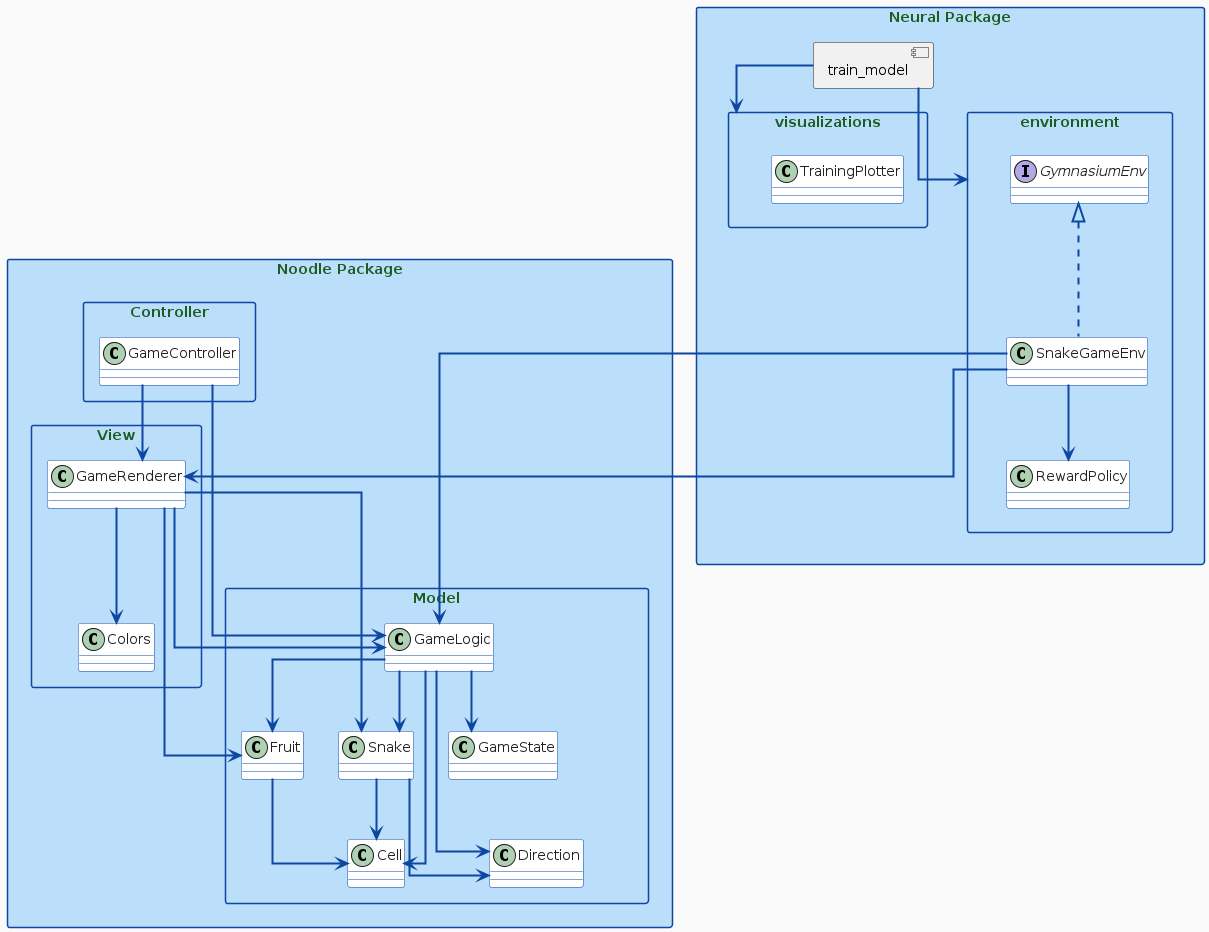

The diagram above was rendered by PlantUML. Its source (embedded in the PNG):
@startuml "architecture"

top to bottom direction
skinparam packageStyle rect
allow_mixing

' Draw straight (orthonormal) arrows
skinparam linetype ortho

' Snake-game-inspired color palette
skinparam backgroundColor #FAFAFA
skinparam shadowing false

' Arrow styling (blue-ish arrows, green-ish font)
skinparam ArrowColor #0D47A1
skinparam ArrowThickness 2
skinparam ArrowFontColor #1B5E20

' Package styling (light blue backgrounds)
skinparam package {
  BackgroundColor #BBDEFB
  BorderColor #0D47A1
  FontColor #1B5E20
}

' Class styling (white with blue borders)
skinparam class {
  BackgroundColor #FFFFFF
  BorderColor #0D47A1
  FontColor #212121
}

' ----------------------------
' Noodle Package
' ----------------------------
package "Noodle Package" {
    package "Model" {
        class GameLogic
        class GameState
        class Snake
        class Fruit
        class Direction
        class Cell
    }

    package "View" {
        class GameRenderer
        class Colors
    }

    package "Controller" {
        class GameController
    }
}

' ----------------------------
' Neural Package
' ----------------------------
package "Neural Package" {
  component train_model

  package visualizations {
    class TrainingPlotter
  }

  package environment {
    class RewardPolicy

    interface GymnasiumEnv
    class SnakeGameEnv implements GymnasiumEnv
  }



}

' ----------------------------
' Noodle Package Dependencies
' ----------------------------
GameController --> GameLogic
GameController --> GameRenderer

GameLogic --> GameState
GameLogic --> Snake
GameLogic --> Fruit
GameLogic --> Direction
GameLogic --> Cell

Snake --> Direction
Snake --> Cell

Fruit --> Cell

GameRenderer --> GameLogic
GameRenderer --> Snake
GameRenderer --> Fruit
GameRenderer --> Colors

' ----------------------------
' Neural Package Dependencies
' ----------------------------
train_model --> visualizations
train_model --> environment
SnakeGameEnv --> GameLogic
SnakeGameEnv --> GameRenderer
SnakeGameEnv --> RewardPolicy

@enduml